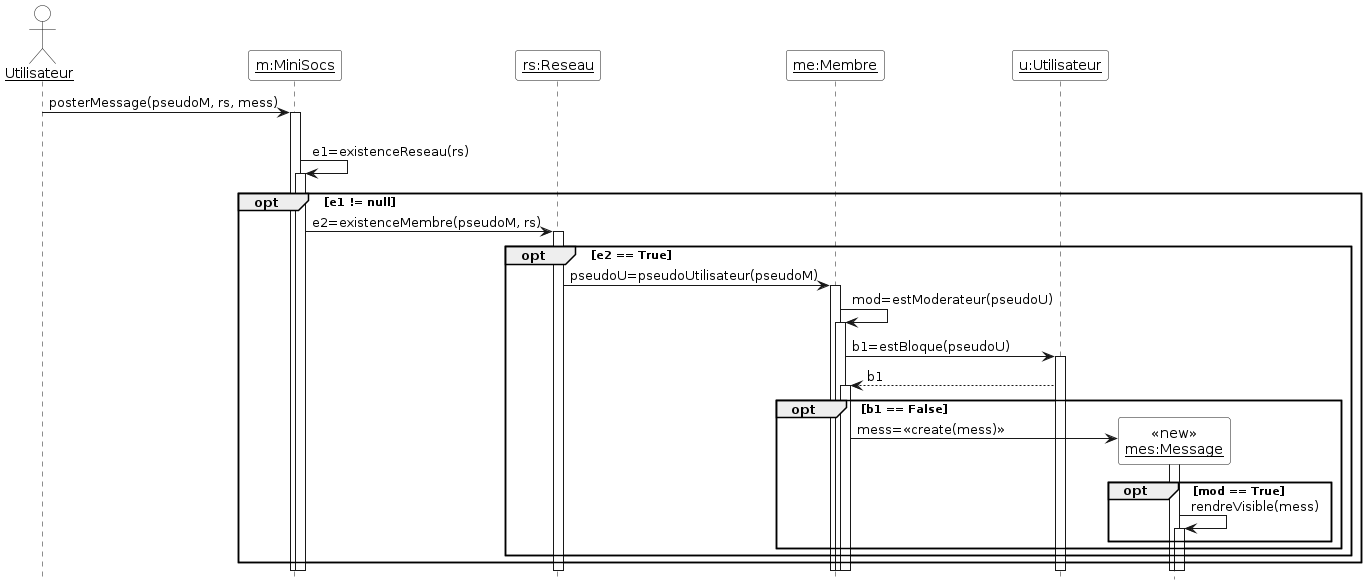

The diagram above was rendered by PlantUML. Its source (embedded in the PNG):
@startuml

'Diagramme de séquence (PlantUML)'

'Configuration charte graphique'
hide footbox
skinparam sequenceParticipantBackgroundColor White
skinparam sequenceActorBackgroundColor White

'Déclaration des acteurs et des participants (déjà existants avant la séquence)'
actor "__Utilisateur__" as user
participant "__m:MiniSocs__" as m
participant "__rs:Reseau__" as rs
participant "__me:Membre__" as me
participant "__u:Utilisateur__" as u

'Séquence avec les messages, les créations de participants, etc.'
user -> m ++ : posterMessage(pseudoM, rs, mess)
opt pseudoM, rs, mess non null ∧ non vide
  m -> m ++ : e1=existenceReseau(rs)
  opt e1 != null
    m -> rs ++ : e2=existenceMembre(pseudoM, rs)
    opt e2 == True
      rs -> me ++ : pseudoU=pseudoUtilisateur(pseudoM)
      me -> me ++ : mod=estModerateur(pseudoU)
      me -> u ++ : b1=estBloque(pseudoU)
      u --> me ++ : b1
      opt b1 == False
        create "<<new>>\n__mes:Message__" as mess
        me -> "__mes:Message__" as mess ++ : mess=<<create(mess)>>
        opt mod == True
          mess -> mess ++ : rendreVisible(mess)
	end
    end
  end    
end
@enduml